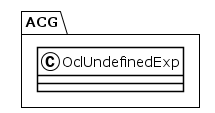

The diagram above was rendered by PlantUML. Its source (embedded in the PNG):
@startuml
!theme plain
package ACG {
class OclUndefinedExp {
}
}
@enduml